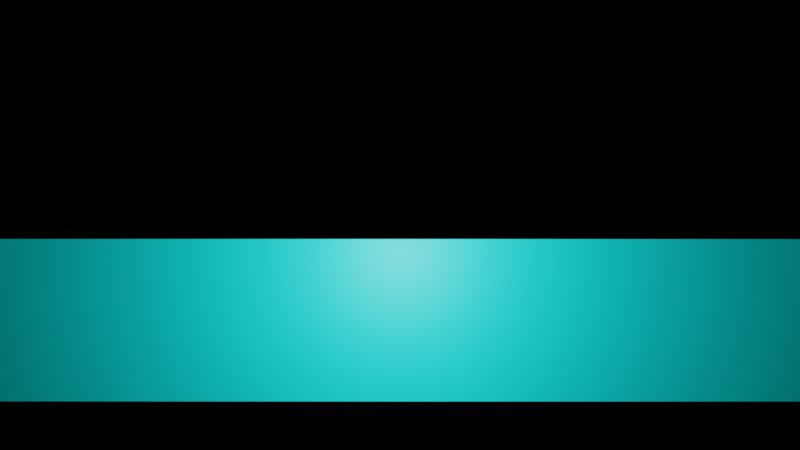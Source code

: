 # Source: logZetaVsExponential.blend  (saved by Blender 2.92.15; exported with 4.5.12 LTS)
import bpy
from mathutils import Matrix  # noqa: F401  (used for matrix-valued properties, if any)

bpy.ops.wm.read_factory_settings(use_empty=True)
scene = bpy.context.scene
scene.name = 'Scene'

# ---- collections
col_collection = bpy.data.collections.new('Collection'); scene.collection.children.link(col_collection)

# ---- materials (node trees are filled in below, after node groups)
mat_black = bpy.data.materials.new('black')
mat_exponential_shader = bpy.data.materials.new('exponential_shader')

# ---- material node trees
mat_black.use_nodes = True; mat_black.node_tree.nodes.clear()
_N = mat_black.node_tree.nodes; _L = mat_black.node_tree.links
n0 = _N.new('ShaderNodeOutputMaterial'); n0.name = 'Material Output'; n0.location = (828, 302)
n1 = _N.new('ShaderNodeTexCoord'); n1.name = 'Texture Coordinate'; n1.location = (-724, 269)
n2 = _N.new('ShaderNodeHueSaturation'); n2.name = 'Hue Saturation Value'; n2.location = (-230, 225)
n2.inputs[4].default_value = (0.0, 1.0, 1.0, 1.0)
n3 = _N.new('ShaderNodeScript'); n3.name = 'Script'; n3.location = (-493, 213)
n3.bytecode = 'OpenShadingLanguage 1.00\n# Compiled by oslc 1.10.10\n# options: -o /tmp/tmpmpghb145.oso -I/home/jmartin/local/blender-2.92.0-linux64/2.92/scripts/addons/cycles/shader\nshader exponential_function_shader\nparam\tvector\tvec\t0 0 0\t\t%read{2,6} %write{0,0} %initexpr\nparam\tfloat\txmin\t0\t\t%read{3,5} %write{2147483647,-1}\nparam\tfloat\txmax\t10\t\t%read{3,3} %write{2147483647,-1}\nparam\tfloat\tymin\t0\t\t%read{7,9} %write{2147483647,-1}\nparam\tfloat\tymax\t10\t\t%read{7,7} %write{2147483647,-1}\nparam\tfloat\tbase\t1\t\t%read{10,10} %write{2147483647,-1}\noparam\tfloat\tr\t0\t\t%read{2147483647,-1} %write{12,12}\noparam\tfloat\tphi\t0\t\t%read{2147483647,-1} %write{23,23}\nlocal\tfloat\tpi\t%read{15,23} %write{1,1}\nlocal\tfloat\tx\t%read{11,11} %write{5,5}\nlocal\tfloat\ty\t%read{13,13} %write{9,9}\nlocal\tfloat\tlb\t%read{11,13} %write{10,10}\nlocal\tfloat\tf\t%read{14,22} %write{13,21}\nlocal\tint\tn\t%read{18,18} %write{17,17}\nconst\tfloat\t$const1\t0\t\t%read{0,0} %write{2147483647,-1}\nconst\tfloat\t$const2\t3.14159274\t\t%read{1,1} %write{2147483647,-1}\nconst\tint\t$const3\t0\t\t%read{2,2} %write{2147483647,-1}\ntemp\tfloat\t$tmp1\t%read{4,4} %write{2,2}\ntemp\tfloat\t$tmp2\t%read{4,4} %write{3,3}\ntemp\tfloat\t$tmp3\t%read{5,5} %write{4,4}\nconst\tint\t$const4\t1\t\t%read{6,6} %write{2147483647,-1}\ntemp\tfloat\t$tmp4\t%read{8,8} %write{6,6}\ntemp\tfloat\t$tmp5\t%read{8,8} %write{7,7}\ntemp\tfloat\t$tmp6\t%read{9,9} %write{8,8}\ntemp\tfloat\t$tmp7\t%read{12,12} %write{11,11}\ntemp\tfloat\t$tmp8\t%read{17,17} %write{16,16}\nconst\tint\t$const5\t2\t\t%read{18,18} %write{2147483647,-1}\ntemp\tfloat\t$tmp9\t%read{15,15} %write{14,14}\nconst\tfloat\t$const6\t2\t\t%read{14,22} %write{2147483647,-1}\ntemp\tfloat\t$tmp10\t%read{16,16} %write{15,15}\ntemp\tint\t$tmp11\t%read{19,19} %write{18,18}\ntemp\tfloat\t$tmp12\t%read{21,21} %write{20,20}\ntemp\tfloat\t$tmp13\t%read{20,20} %write{19,19}\ntemp\tfloat\t$tmp14\t%read{23,23} %write{22,22}\ncode vec\n# Dropbox/MyBlender/PrimesAndZeta/exponential_shader.osl:3\n#    output float r=0., output float phi=0)\n\tassign\t\tvec $const1 \t%filename{"Dropbox/MyBlender/PrimesAndZeta/exponential_shader.osl"} %line{3} %argrw{"wr"}\ncode ___main___\n# Dropbox/MyBlender/PrimesAndZeta/exponential_shader.osl:6\n#     float x= xmin+vec[0]*(xmax-xmin);\n\tassign\t\tpi $const2 \t%filename{"Dropbox/MyBlender/PrimesAndZeta/exponential_shader.osl"} %line{6} %argrw{"wr"}\n# Dropbox/MyBlender/PrimesAndZeta/exponential_shader.osl:7\n#     float y= ymin+vec[1]*(ymax-ymin);\n\tcompref\t\t$tmp1 vec $const3 \t%line{7} %argrw{"wrr"}\n\tsub\t\t$tmp2 xmax xmin \t%argrw{"wrr"}\n\tmul\t\t$tmp3 $tmp1 $tmp2 \t%argrw{"wrr"}\n\tadd\t\tx xmin $tmp3 \t%argrw{"wrr"}\n# Dropbox/MyBlender/PrimesAndZeta/exponential_shader.osl:8\n#     \n\tcompref\t\t$tmp4 vec $const4 \t%line{8} %argrw{"wrr"}\n\tsub\t\t$tmp5 ymax ymin \t%argrw{"wrr"}\n\tmul\t\t$tmp6 $tmp4 $tmp5 \t%argrw{"wrr"}\n\tadd\t\ty ymin $tmp6 \t%argrw{"wrr"}\n# Dropbox/MyBlender/PrimesAndZeta/exponential_shader.osl:10\n#     r = exp(lb*x);\n\tlog\t\tlb base \t%line{10} %argrw{"wr"}\n# Dropbox/MyBlender/PrimesAndZeta/exponential_shader.osl:11\n#     \n\tmul\t\t$tmp7 lb x \t%line{11} %argrw{"wrr"}\n\texp\t\tr $tmp7 \t%argrw{"wr"}\n# Dropbox/MyBlender/PrimesAndZeta/exponential_shader.osl:13\n#   \n\tmul\t\tf lb y \t%line{13} %argrw{"wrr"}\n# Dropbox/MyBlender/PrimesAndZeta/exponential_shader.osl:15\n#     f = f-n*2*pi;\n\tdiv\t\t$tmp9 f $const6 \t%line{15} %argrw{"wrr"}\n\tdiv\t\t$tmp10 $tmp9 pi \t%argrw{"wrr"}\n\tfloor\t\t$tmp8 $tmp10 \t%argrw{"wr"}\n\tassign\t\tn $tmp8 \t%argrw{"wr"}\n# Dropbox/MyBlender/PrimesAndZeta/exponential_shader.osl:16\n#     \n\tmul\t\t$tmp11 n $const5 \t%line{16} %argrw{"wrr"}\n\tassign\t\t$tmp13 $tmp11 \t%argrw{"wr"}\n\tmul\t\t$tmp12 $tmp13 pi \t%argrw{"wrr"}\n\tsub\t\tf f $tmp12 \t%argrw{"wrr"}\n# Dropbox/MyBlender/PrimesAndZeta/exponential_shader.osl:19\n#       \n\tdiv\t\t$tmp14 f $const6 \t%line{19} %argrw{"wrr"}\n\tdiv\t\tphi $tmp14 pi \t%argrw{"wrr"}\n\tend\n'
n3.bytecode_hash = 'DC5D6989456758ED15C9CE97BD31A6AA'
n3.inputs[1].default_value = 0.0
n3.inputs[2].default_value = 10.0
n3.inputs[3].default_value = -50.0
n3.inputs[4].default_value = 50.0
n3.inputs[5].default_value = 1.1
n4 = _N.new('ShaderNodeBsdfPrincipled'); n4.name = 'Principled BSDF'; n4.location = (538, 302)
n4.distribution = 'GGX'
n4.subsurface_method = 'BURLEY'
n4.inputs[0].default_value = (0.0, 0.0, 0.0, 1.0)
n4.inputs[2].default_value = 0.0
n4.inputs[3].default_value = 0.0
n4.inputs[13].default_value = 0.0
n4.inputs[27].default_value = (0.0, 0.0, 0.0, 1.0)
n4.inputs[28].default_value = 1.0
n5 = _N.new('ShaderNodeMix'); n5.name = 'Mix'; n5.location = (318, 254)
n5.data_type = 'RGBA'
n5.blend_type = 'MULTIPLY'
n5.inputs[0].default_value = 1.0
n6 = _N.new('ShaderNodeMath'); n6.name = 'Math'; n6.location = (-222, -32)
n6.operation = 'MODULO'
n6.inputs[1].default_value = 1.0
n6.inputs[2].default_value = 0.0
n7 = _N.new('ShaderNodeValToRGB'); n7.name = 'ColorRamp'; n7.location = (8, 71)
while len(n7.color_ramp.elements) > 1: n7.color_ramp.elements.remove(n7.color_ramp.elements[-1])
n7.color_ramp.elements[0].position = 0.0; n7.color_ramp.elements[0].color = (0.0, 0.0, 0.0, 1.0)
_e = n7.color_ramp.elements.new(0.01864); _e.color = (1.0, 1.0, 1.0, 1.0)
_L.new(n4.outputs[0], n0.inputs[0])
_L.new(n1.outputs[0], n3.inputs[0])
_L.new(n3.outputs[1], n2.inputs[0])
_L.new(n2.outputs[0], n5.inputs[6])
_L.new(n3.outputs[0], n6.inputs[0])
_L.new(n6.outputs[0], n7.inputs[0])
_L.new(n7.outputs[0], n5.inputs[7])
n0.is_active_output = True
mat_exponential_shader.use_nodes = True; mat_exponential_shader.node_tree.nodes.clear()
_N = mat_exponential_shader.node_tree.nodes; _L = mat_exponential_shader.node_tree.links
n0 = _N.new('ShaderNodeOutputMaterial'); n0.name = 'Material Output'; n0.location = (828, 302)
n1 = _N.new('ShaderNodeTexCoord'); n1.name = 'Texture Coordinate'; n1.location = (-724, 269)
n2 = _N.new('ShaderNodeHueSaturation'); n2.name = 'Hue Saturation Value'; n2.location = (-230, 225)
n2.inputs[4].default_value = (0.0, 1.0, 1.0, 1.0)
n3 = _N.new('ShaderNodeScript'); n3.name = 'Script'; n3.location = (-493, 213)
n3.bytecode = 'OpenShadingLanguage 1.00\n# Compiled by oslc 1.10.10\n# options: -o /tmp/tmpmpghb145.oso -I/home/jmartin/local/blender-2.92.0-linux64/2.92/scripts/addons/cycles/shader\nshader exponential_function_shader\nparam\tvector\tvec\t0 0 0\t\t%read{2,6} %write{0,0} %initexpr\nparam\tfloat\txmin\t0\t\t%read{3,5} %write{2147483647,-1}\nparam\tfloat\txmax\t10\t\t%read{3,3} %write{2147483647,-1}\nparam\tfloat\tymin\t0\t\t%read{7,9} %write{2147483647,-1}\nparam\tfloat\tymax\t10\t\t%read{7,7} %write{2147483647,-1}\nparam\tfloat\tbase\t1\t\t%read{10,10} %write{2147483647,-1}\noparam\tfloat\tr\t0\t\t%read{2147483647,-1} %write{12,12}\noparam\tfloat\tphi\t0\t\t%read{2147483647,-1} %write{23,23}\nlocal\tfloat\tpi\t%read{15,23} %write{1,1}\nlocal\tfloat\tx\t%read{11,11} %write{5,5}\nlocal\tfloat\ty\t%read{13,13} %write{9,9}\nlocal\tfloat\tlb\t%read{11,13} %write{10,10}\nlocal\tfloat\tf\t%read{14,22} %write{13,21}\nlocal\tint\tn\t%read{18,18} %write{17,17}\nconst\tfloat\t$const1\t0\t\t%read{0,0} %write{2147483647,-1}\nconst\tfloat\t$const2\t3.14159274\t\t%read{1,1} %write{2147483647,-1}\nconst\tint\t$const3\t0\t\t%read{2,2} %write{2147483647,-1}\ntemp\tfloat\t$tmp1\t%read{4,4} %write{2,2}\ntemp\tfloat\t$tmp2\t%read{4,4} %write{3,3}\ntemp\tfloat\t$tmp3\t%read{5,5} %write{4,4}\nconst\tint\t$const4\t1\t\t%read{6,6} %write{2147483647,-1}\ntemp\tfloat\t$tmp4\t%read{8,8} %write{6,6}\ntemp\tfloat\t$tmp5\t%read{8,8} %write{7,7}\ntemp\tfloat\t$tmp6\t%read{9,9} %write{8,8}\ntemp\tfloat\t$tmp7\t%read{12,12} %write{11,11}\ntemp\tfloat\t$tmp8\t%read{17,17} %write{16,16}\nconst\tint\t$const5\t2\t\t%read{18,18} %write{2147483647,-1}\ntemp\tfloat\t$tmp9\t%read{15,15} %write{14,14}\nconst\tfloat\t$const6\t2\t\t%read{14,22} %write{2147483647,-1}\ntemp\tfloat\t$tmp10\t%read{16,16} %write{15,15}\ntemp\tint\t$tmp11\t%read{19,19} %write{18,18}\ntemp\tfloat\t$tmp12\t%read{21,21} %write{20,20}\ntemp\tfloat\t$tmp13\t%read{20,20} %write{19,19}\ntemp\tfloat\t$tmp14\t%read{23,23} %write{22,22}\ncode vec\n# Dropbox/MyBlender/PrimesAndZeta/exponential_shader.osl:3\n#    output float r=0., output float phi=0)\n\tassign\t\tvec $const1 \t%filename{"Dropbox/MyBlender/PrimesAndZeta/exponential_shader.osl"} %line{3} %argrw{"wr"}\ncode ___main___\n# Dropbox/MyBlender/PrimesAndZeta/exponential_shader.osl:6\n#     float x= xmin+vec[0]*(xmax-xmin);\n\tassign\t\tpi $const2 \t%filename{"Dropbox/MyBlender/PrimesAndZeta/exponential_shader.osl"} %line{6} %argrw{"wr"}\n# Dropbox/MyBlender/PrimesAndZeta/exponential_shader.osl:7\n#     float y= ymin+vec[1]*(ymax-ymin);\n\tcompref\t\t$tmp1 vec $const3 \t%line{7} %argrw{"wrr"}\n\tsub\t\t$tmp2 xmax xmin \t%argrw{"wrr"}\n\tmul\t\t$tmp3 $tmp1 $tmp2 \t%argrw{"wrr"}\n\tadd\t\tx xmin $tmp3 \t%argrw{"wrr"}\n# Dropbox/MyBlender/PrimesAndZeta/exponential_shader.osl:8\n#     \n\tcompref\t\t$tmp4 vec $const4 \t%line{8} %argrw{"wrr"}\n\tsub\t\t$tmp5 ymax ymin \t%argrw{"wrr"}\n\tmul\t\t$tmp6 $tmp4 $tmp5 \t%argrw{"wrr"}\n\tadd\t\ty ymin $tmp6 \t%argrw{"wrr"}\n# Dropbox/MyBlender/PrimesAndZeta/exponential_shader.osl:10\n#     r = exp(lb*x);\n\tlog\t\tlb base \t%line{10} %argrw{"wr"}\n# Dropbox/MyBlender/PrimesAndZeta/exponential_shader.osl:11\n#     \n\tmul\t\t$tmp7 lb x \t%line{11} %argrw{"wrr"}\n\texp\t\tr $tmp7 \t%argrw{"wr"}\n# Dropbox/MyBlender/PrimesAndZeta/exponential_shader.osl:13\n#   \n\tmul\t\tf lb y \t%line{13} %argrw{"wrr"}\n# Dropbox/MyBlender/PrimesAndZeta/exponential_shader.osl:15\n#     f = f-n*2*pi;\n\tdiv\t\t$tmp9 f $const6 \t%line{15} %argrw{"wrr"}\n\tdiv\t\t$tmp10 $tmp9 pi \t%argrw{"wrr"}\n\tfloor\t\t$tmp8 $tmp10 \t%argrw{"wr"}\n\tassign\t\tn $tmp8 \t%argrw{"wr"}\n# Dropbox/MyBlender/PrimesAndZeta/exponential_shader.osl:16\n#     \n\tmul\t\t$tmp11 n $const5 \t%line{16} %argrw{"wrr"}\n\tassign\t\t$tmp13 $tmp11 \t%argrw{"wr"}\n\tmul\t\t$tmp12 $tmp13 pi \t%argrw{"wrr"}\n\tsub\t\tf f $tmp12 \t%argrw{"wrr"}\n# Dropbox/MyBlender/PrimesAndZeta/exponential_shader.osl:19\n#       \n\tdiv\t\t$tmp14 f $const6 \t%line{19} %argrw{"wrr"}\n\tdiv\t\tphi $tmp14 pi \t%argrw{"wrr"}\n\tend\n'
n3.bytecode_hash = 'DC5D6989456758ED15C9CE97BD31A6AA'
n3.inputs[1].default_value = 0.0
n3.inputs[2].default_value = 10.0
n3.inputs[3].default_value = -50.0
n3.inputs[4].default_value = 50.0
n3.inputs[5].default_value = 1.19
n4 = _N.new('ShaderNodeBsdfPrincipled'); n4.name = 'Principled BSDF'; n4.location = (538, 302)
n4.distribution = 'GGX'
n4.subsurface_method = 'BURLEY'
n4.inputs[3].default_value = 1.45
n4.inputs[27].default_value = (0.0, 0.0, 0.0, 1.0)
n4.inputs[28].default_value = 1.0
n5 = _N.new('ShaderNodeMix'); n5.name = 'Mix'; n5.location = (318, 254)
n5.data_type = 'RGBA'
n5.blend_type = 'MULTIPLY'
n5.inputs[0].default_value = 1.0
n6 = _N.new('ShaderNodeMath'); n6.name = 'Math'; n6.location = (-222, -32)
n6.operation = 'MODULO'
n6.inputs[1].default_value = 1.0
n6.inputs[2].default_value = 0.0
n7 = _N.new('ShaderNodeValToRGB'); n7.name = 'ColorRamp'; n7.location = (8, 71)
while len(n7.color_ramp.elements) > 1: n7.color_ramp.elements.remove(n7.color_ramp.elements[-1])
n7.color_ramp.elements[0].position = 0.0; n7.color_ramp.elements[0].color = (0.0, 0.0, 0.0, 1.0)
_e = n7.color_ramp.elements.new(0.01864); _e.color = (1.0, 1.0, 1.0, 1.0)
_L.new(n4.outputs[0], n0.inputs[0])
_L.new(n1.outputs[0], n3.inputs[0])
_L.new(n3.outputs[1], n2.inputs[0])
_L.new(n2.outputs[0], n5.inputs[6])
_L.new(n5.outputs[2], n4.inputs[0])
_L.new(n3.outputs[0], n6.inputs[0])
_L.new(n6.outputs[0], n7.inputs[0])
_L.new(n7.outputs[0], n5.inputs[7])
n0.is_active_output = True

# ---- world
world_world = bpy.data.worlds.new('World'); scene.world = world_world
world_world.use_nodes = True; world_world.node_tree.nodes.clear()
_N = world_world.node_tree.nodes; _L = world_world.node_tree.links
n0 = _N.new('ShaderNodeOutputWorld'); n0.name = 'World Output'; n0.location = (300, 300)
n1 = _N.new('ShaderNodeBackground'); n1.name = 'Background'; n1.location = (10, 300)
n1.inputs[0].default_value = (0.0, 0.0, 0.0, 1.0)
_L.new(n1.outputs[0], n0.inputs[0])
n0.is_active_output = True
world_world.color = (0.05088, 0.05088, 0.05088)
world_world.use_sun_shadow = False
world_world.sun_shadow_jitter_overblur = 0.0

# ---- cameras
cam_camera = bpy.data.cameras.new('Camera')
cam_camera.clip_end = 100.0
cam_camera.ortho_scale = 7.314

# ---- lights
light_light = bpy.data.lights.new('Light', 'POINT')
light_light.transmission_factor = 0.0
light_light.energy = 1e+04
light_light.shadow_soft_size = 0.1
light_light.shadow_maximum_resolution = 0.006
light_light.use_absolute_resolution = True

# ---- meshes
me_plane = bpy.data.meshes.new('Plane')
me_plane.from_pydata([(-1.0, -1.0, 0.0), (1.0, -1.0, 0.0), (-1.0, 1.0, 0.0), (1.0, 1.0, 0.0)], [], [(0, 1, 3, 2)])
_uv = me_plane.uv_layers.new(name='UVMap')
_uv.uv.foreach_set('vector', [0.0, 0.0, 1.0, 0.0, 1.0, 1.0, 0.0, 1.0])
me_plane.materials.append(mat_black)
me_plane.use_remesh_fix_poles = True
me_plane.use_remesh_preserve_attributes = False
me_plane.use_mirror_vertex_groups = False
me_plane.update()
me_plane_001 = bpy.data.meshes.new('Plane.001')
me_plane_001.from_pydata([(-1.0, -1.0, 0.0), (1.0, -1.0, 0.0), (-1.0, 1.0, 0.0), (1.0, 1.0, 0.0)], [], [(0, 1, 3, 2)])
_uv = me_plane_001.uv_layers.new(name='UVMap')
_uv.uv.foreach_set('vector', [0.0, 0.0, 1.0, 0.0, 1.0, 1.0, 0.0, 1.0])
me_plane_001.materials.append(mat_exponential_shader)
me_plane_001.use_remesh_fix_poles = True
me_plane_001.use_remesh_preserve_attributes = False
me_plane_001.use_mirror_vertex_groups = False
me_plane_001.update()

# ---- objects
ob_light = bpy.data.objects.new('Light', light_light)
ob_camera = bpy.data.objects.new('Camera', cam_camera)
ob_plane = bpy.data.objects.new('Plane', me_plane)
ob_plane_001 = bpy.data.objects.new('Plane.001', me_plane_001)

# ---- transforms, parenting, visibility, modifiers, constraints
ob_light.location = (6.91, 0.02346, 13.56)
ob_light.rotation_euler = (0.6503, 0.05522, 1.866)
ob_light.lock_rotations_4d = False
ob_light.empty_display_type = 'ARROWS'
ob_light.color = (0.0, 0.0, 0.0, 0.0)
ob_light.lineart.crease_threshold = 0.0
ob_camera.location = (5.0, 0.0, 68.47)
ob_camera.rotation_euler = (0.0, 0.0, 1.571)
ob_camera.lock_rotations_4d = False
ob_camera.empty_display_type = 'ARROWS'
ob_camera.color = (0.0, 0.0, 0.0, 0.0)
ob_camera.display_type = 'WIRE'
ob_camera.lineart.crease_threshold = 0.0
ob_plane.location = (0.0, 0.0, 0.0)
ob_plane.scale = (5.0, 50.0, 1.0)
ob_plane.lineart.crease_threshold = 0.0
ob_plane_001.location = (10.87, 0.0, 0.0)
ob_plane_001.scale = (5.0, 50.0, 1.0)
ob_plane_001.lineart.crease_threshold = 0.0

# ---- collection membership
col_collection.objects.link(ob_light)
col_collection.objects.link(ob_camera)
col_collection.objects.link(ob_plane)
col_collection.objects.link(ob_plane_001)

# ---- scene / render settings (as saved in the file)
scene.camera = ob_camera
scene.frame_start = 52; scene.frame_end = 330; scene.frame_set(58)
scene.render.engine = 'CYCLES'
scene.cycles.shading_system = True
scene.cycles.use_denoising = False
scene.cycles.samples = 128
scene.cycles.sampling_pattern = 'TABULATED_SOBOL'
scene.cycles.use_adaptive_sampling = False
scene.cycles.use_light_tree = False
scene.view_settings.view_transform = 'Filmic'
bpy.context.view_layer.update()

